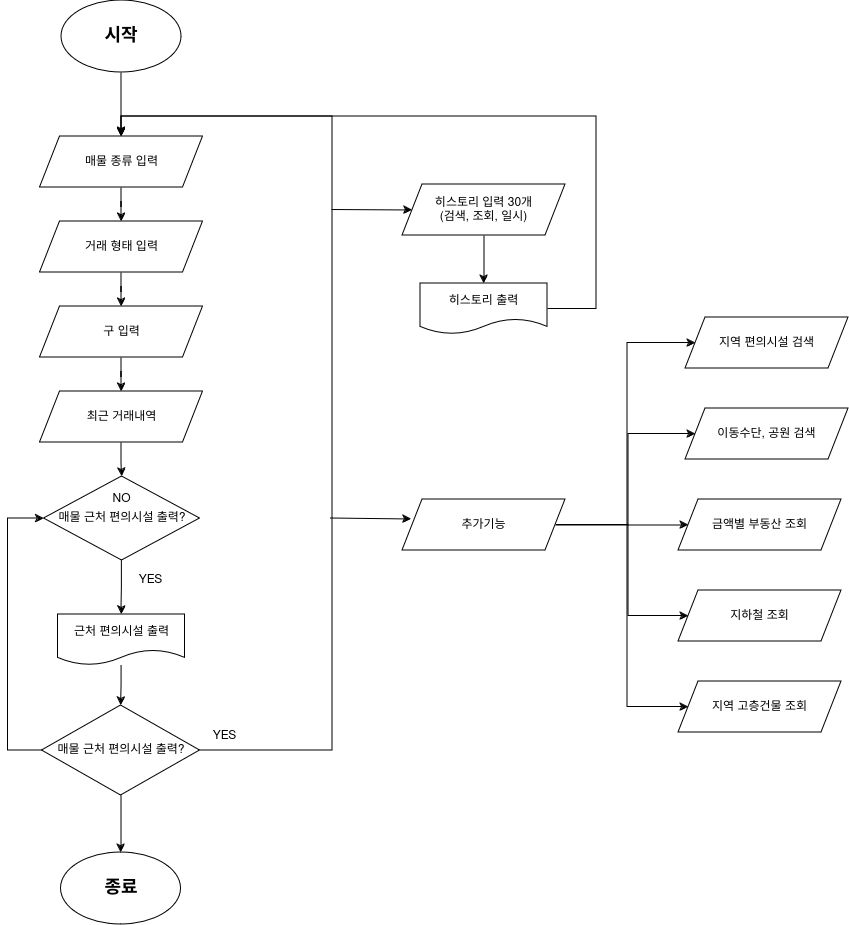

The diagram above was exported from draw.io. Its source (the exported page's mxGraphModel, read from the mxfile embedded in the PNG):
<mxGraphModel dx="1124" dy="1239" grid="0" gridSize="10" guides="1" tooltips="1" connect="1" arrows="1" fold="1" page="1" pageScale="1" pageWidth="827" pageHeight="1169" math="0" shadow="0">
  <root>
    <mxCell id="0" />
    <mxCell id="1" parent="0" />
    <mxCell id="SYZmt_-bxEIqJFzFAYsZ-3" style="edgeStyle=orthogonalEdgeStyle;rounded=0;orthogonalLoop=1;jettySize=auto;html=1;entryX=0.5;entryY=0;entryDx=0;entryDy=0;" parent="1" source="SYZmt_-bxEIqJFzFAYsZ-1" edge="1">
      <mxGeometry relative="1" as="geometry">
        <mxPoint x="368.0000000000002" y="170" as="targetPoint" />
      </mxGeometry>
    </mxCell>
    <mxCell id="SYZmt_-bxEIqJFzFAYsZ-1" value="&lt;b&gt;&lt;font style=&quot;font-size: 18px;&quot;&gt;시작&lt;/font&gt;&lt;/b&gt;" style="ellipse;whiteSpace=wrap;html=1;" parent="1" vertex="1">
      <mxGeometry x="308" y="35" width="120" height="72" as="geometry" />
    </mxCell>
    <mxCell id="SYZmt_-bxEIqJFzFAYsZ-28" style="edgeStyle=orthogonalEdgeStyle;rounded=0;orthogonalLoop=1;jettySize=auto;html=1;entryX=0.5;entryY=0;entryDx=0;entryDy=0;" parent="1" source="SYZmt_-bxEIqJFzFAYsZ-29" target="SYZmt_-bxEIqJFzFAYsZ-31" edge="1">
      <mxGeometry relative="1" as="geometry" />
    </mxCell>
    <mxCell id="SYZmt_-bxEIqJFzFAYsZ-29" value="매물 종류 입력" style="shape=parallelogram;perimeter=parallelogramPerimeter;whiteSpace=wrap;html=1;fixedSize=1;" parent="1" vertex="1">
      <mxGeometry x="286.51" y="171" width="163" height="51" as="geometry" />
    </mxCell>
    <mxCell id="SYZmt_-bxEIqJFzFAYsZ-30" style="edgeStyle=orthogonalEdgeStyle;rounded=0;orthogonalLoop=1;jettySize=auto;html=1;entryX=0.5;entryY=0;entryDx=0;entryDy=0;" parent="1" source="SYZmt_-bxEIqJFzFAYsZ-31" target="SYZmt_-bxEIqJFzFAYsZ-33" edge="1">
      <mxGeometry relative="1" as="geometry" />
    </mxCell>
    <mxCell id="SYZmt_-bxEIqJFzFAYsZ-31" value="거래 형태 입력" style="shape=parallelogram;perimeter=parallelogramPerimeter;whiteSpace=wrap;html=1;fixedSize=1;" parent="1" vertex="1">
      <mxGeometry x="286.51" y="256" width="163" height="51" as="geometry" />
    </mxCell>
    <mxCell id="SYZmt_-bxEIqJFzFAYsZ-32" value="" style="edgeStyle=orthogonalEdgeStyle;rounded=0;orthogonalLoop=1;jettySize=auto;html=1;" parent="1" source="SYZmt_-bxEIqJFzFAYsZ-33" target="SYZmt_-bxEIqJFzFAYsZ-35" edge="1">
      <mxGeometry relative="1" as="geometry" />
    </mxCell>
    <mxCell id="SYZmt_-bxEIqJFzFAYsZ-33" value="구 입력" style="shape=parallelogram;perimeter=parallelogramPerimeter;whiteSpace=wrap;html=1;fixedSize=1;" parent="1" vertex="1">
      <mxGeometry x="286.51" y="341" width="163" height="51" as="geometry" />
    </mxCell>
    <mxCell id="SYZmt_-bxEIqJFzFAYsZ-34" value="" style="edgeStyle=orthogonalEdgeStyle;rounded=0;orthogonalLoop=1;jettySize=auto;html=1;" parent="1" source="SYZmt_-bxEIqJFzFAYsZ-35" target="SYZmt_-bxEIqJFzFAYsZ-38" edge="1">
      <mxGeometry relative="1" as="geometry" />
    </mxCell>
    <mxCell id="SYZmt_-bxEIqJFzFAYsZ-35" value="최근 거래내역" style="shape=parallelogram;perimeter=parallelogramPerimeter;whiteSpace=wrap;html=1;fixedSize=1;" parent="1" vertex="1">
      <mxGeometry x="286.51" y="426" width="163" height="51" as="geometry" />
    </mxCell>
    <mxCell id="SYZmt_-bxEIqJFzFAYsZ-37" value="" style="edgeStyle=orthogonalEdgeStyle;rounded=0;orthogonalLoop=1;jettySize=auto;html=1;" parent="1" source="SYZmt_-bxEIqJFzFAYsZ-38" target="SYZmt_-bxEIqJFzFAYsZ-40" edge="1">
      <mxGeometry relative="1" as="geometry" />
    </mxCell>
    <mxCell id="SYZmt_-bxEIqJFzFAYsZ-38" value="매물 근처 편의시설 출력?" style="rhombus;whiteSpace=wrap;html=1;" parent="1" vertex="1">
      <mxGeometry x="290.51" y="511" width="156" height="84" as="geometry" />
    </mxCell>
    <mxCell id="SYZmt_-bxEIqJFzFAYsZ-51" value="" style="edgeStyle=orthogonalEdgeStyle;rounded=0;orthogonalLoop=1;jettySize=auto;html=1;" parent="1" source="SYZmt_-bxEIqJFzFAYsZ-40" target="SYZmt_-bxEIqJFzFAYsZ-42" edge="1">
      <mxGeometry relative="1" as="geometry" />
    </mxCell>
    <mxCell id="SYZmt_-bxEIqJFzFAYsZ-40" value="근처 편의시설 출력" style="shape=document;whiteSpace=wrap;html=1;boundedLbl=1;" parent="1" vertex="1">
      <mxGeometry x="304.51" y="649" width="127" height="51" as="geometry" />
    </mxCell>
    <mxCell id="SYZmt_-bxEIqJFzFAYsZ-41" style="edgeStyle=orthogonalEdgeStyle;rounded=0;orthogonalLoop=1;jettySize=auto;html=1;entryX=0;entryY=0.5;entryDx=0;entryDy=0;" parent="1" target="SYZmt_-bxEIqJFzFAYsZ-38" edge="1">
      <mxGeometry relative="1" as="geometry">
        <mxPoint x="289.51000000000045" y="785.0000000000002" as="sourcePoint" />
        <Array as="points">
          <mxPoint x="254.51" y="785" />
          <mxPoint x="254.51" y="553" />
        </Array>
      </mxGeometry>
    </mxCell>
    <mxCell id="SYZmt_-bxEIqJFzFAYsZ-46" style="edgeStyle=orthogonalEdgeStyle;rounded=0;orthogonalLoop=1;jettySize=auto;html=1;entryX=0.5;entryY=0;entryDx=0;entryDy=0;" parent="1" source="SYZmt_-bxEIqJFzFAYsZ-42" target="SYZmt_-bxEIqJFzFAYsZ-29" edge="1">
      <mxGeometry relative="1" as="geometry">
        <Array as="points">
          <mxPoint x="579" y="785" />
          <mxPoint x="579" y="151" />
          <mxPoint x="368" y="151" />
        </Array>
      </mxGeometry>
    </mxCell>
    <mxCell id="SYZmt_-bxEIqJFzFAYsZ-53" value="" style="edgeStyle=orthogonalEdgeStyle;rounded=0;orthogonalLoop=1;jettySize=auto;html=1;" parent="1" source="SYZmt_-bxEIqJFzFAYsZ-42" target="SYZmt_-bxEIqJFzFAYsZ-52" edge="1">
      <mxGeometry relative="1" as="geometry" />
    </mxCell>
    <mxCell id="SYZmt_-bxEIqJFzFAYsZ-42" value="매물 근처 편의시설 출력?" style="rhombus;whiteSpace=wrap;html=1;" parent="1" vertex="1">
      <mxGeometry x="288.51" y="740" width="158" height="90" as="geometry" />
    </mxCell>
    <mxCell id="SYZmt_-bxEIqJFzFAYsZ-43" value="YES" style="text;html=1;align=center;verticalAlign=middle;resizable=0;points=[];autosize=1;strokeColor=none;fillColor=none;" parent="1" vertex="1">
      <mxGeometry x="375.51" y="602" width="42" height="26" as="geometry" />
    </mxCell>
    <mxCell id="SYZmt_-bxEIqJFzFAYsZ-44" value="YES" style="text;html=1;align=center;verticalAlign=middle;resizable=0;points=[];autosize=1;strokeColor=none;fillColor=none;" parent="1" vertex="1">
      <mxGeometry x="449.51" y="758" width="42" height="26" as="geometry" />
    </mxCell>
    <mxCell id="SYZmt_-bxEIqJFzFAYsZ-45" value="NO" style="text;html=1;align=center;verticalAlign=middle;resizable=0;points=[];autosize=1;strokeColor=none;fillColor=none;" parent="1" vertex="1">
      <mxGeometry x="349.51" y="521" width="36" height="26" as="geometry" />
    </mxCell>
    <mxCell id="SYZmt_-bxEIqJFzFAYsZ-50" value="" style="edgeStyle=orthogonalEdgeStyle;rounded=0;orthogonalLoop=1;jettySize=auto;html=1;" parent="1" source="SYZmt_-bxEIqJFzFAYsZ-47" target="SYZmt_-bxEIqJFzFAYsZ-49" edge="1">
      <mxGeometry relative="1" as="geometry" />
    </mxCell>
    <mxCell id="SYZmt_-bxEIqJFzFAYsZ-47" value="&lt;div&gt;히스토리 입력 30개&lt;br&gt;&lt;/div&gt;&lt;div&gt;(검색, 조회, 일시)&lt;br&gt;&lt;/div&gt;" style="shape=parallelogram;perimeter=parallelogramPerimeter;whiteSpace=wrap;html=1;fixedSize=1;" parent="1" vertex="1">
      <mxGeometry x="649" y="219" width="163" height="51" as="geometry" />
    </mxCell>
    <mxCell id="SYZmt_-bxEIqJFzFAYsZ-48" value="" style="endArrow=classic;html=1;rounded=0;entryX=0;entryY=0.5;entryDx=0;entryDy=0;" parent="1" target="SYZmt_-bxEIqJFzFAYsZ-47" edge="1">
      <mxGeometry width="50" height="50" relative="1" as="geometry">
        <mxPoint x="578" y="244" as="sourcePoint" />
        <mxPoint x="630" y="224" as="targetPoint" />
      </mxGeometry>
    </mxCell>
    <mxCell id="SYZmt_-bxEIqJFzFAYsZ-54" style="edgeStyle=orthogonalEdgeStyle;rounded=0;orthogonalLoop=1;jettySize=auto;html=1;entryX=0.5;entryY=0;entryDx=0;entryDy=0;" parent="1" source="SYZmt_-bxEIqJFzFAYsZ-49" target="SYZmt_-bxEIqJFzFAYsZ-29" edge="1">
      <mxGeometry relative="1" as="geometry">
        <Array as="points">
          <mxPoint x="843" y="344" />
          <mxPoint x="843" y="151" />
          <mxPoint x="368" y="151" />
        </Array>
      </mxGeometry>
    </mxCell>
    <mxCell id="SYZmt_-bxEIqJFzFAYsZ-49" value="&lt;div&gt;히스토리 출력&lt;/div&gt;" style="shape=document;whiteSpace=wrap;html=1;boundedLbl=1;" parent="1" vertex="1">
      <mxGeometry x="667" y="318" width="127" height="51" as="geometry" />
    </mxCell>
    <mxCell id="SYZmt_-bxEIqJFzFAYsZ-52" value="&lt;font style=&quot;font-size: 18px;&quot;&gt;&lt;b&gt;종료&lt;/b&gt;&lt;/font&gt;" style="ellipse;whiteSpace=wrap;html=1;" parent="1" vertex="1">
      <mxGeometry x="307.51" y="887" width="120" height="72" as="geometry" />
    </mxCell>
    <mxCell id="-jrzqybV8BLIlO1-pJYr-8" value="" style="edgeStyle=orthogonalEdgeStyle;rounded=0;orthogonalLoop=1;jettySize=auto;html=1;" edge="1" parent="1" source="SYZmt_-bxEIqJFzFAYsZ-55" target="-jrzqybV8BLIlO1-pJYr-5">
      <mxGeometry relative="1" as="geometry" />
    </mxCell>
    <mxCell id="-jrzqybV8BLIlO1-pJYr-10" style="edgeStyle=orthogonalEdgeStyle;rounded=0;orthogonalLoop=1;jettySize=auto;html=1;entryX=0;entryY=0.5;entryDx=0;entryDy=0;" edge="1" parent="1" source="SYZmt_-bxEIqJFzFAYsZ-55" target="-jrzqybV8BLIlO1-pJYr-4">
      <mxGeometry relative="1" as="geometry">
        <Array as="points">
          <mxPoint x="875" y="560" />
          <mxPoint x="875" y="469" />
        </Array>
      </mxGeometry>
    </mxCell>
    <mxCell id="-jrzqybV8BLIlO1-pJYr-11" style="edgeStyle=orthogonalEdgeStyle;rounded=0;orthogonalLoop=1;jettySize=auto;html=1;entryX=0;entryY=0.5;entryDx=0;entryDy=0;" edge="1" parent="1" source="SYZmt_-bxEIqJFzFAYsZ-55" target="-jrzqybV8BLIlO1-pJYr-3">
      <mxGeometry relative="1" as="geometry">
        <Array as="points">
          <mxPoint x="874" y="560" />
          <mxPoint x="874" y="378" />
        </Array>
      </mxGeometry>
    </mxCell>
    <mxCell id="-jrzqybV8BLIlO1-pJYr-12" style="edgeStyle=orthogonalEdgeStyle;rounded=0;orthogonalLoop=1;jettySize=auto;html=1;entryX=0;entryY=0.5;entryDx=0;entryDy=0;" edge="1" parent="1" source="SYZmt_-bxEIqJFzFAYsZ-55" target="-jrzqybV8BLIlO1-pJYr-6">
      <mxGeometry relative="1" as="geometry">
        <Array as="points">
          <mxPoint x="875" y="560" />
          <mxPoint x="875" y="651" />
        </Array>
      </mxGeometry>
    </mxCell>
    <mxCell id="-jrzqybV8BLIlO1-pJYr-13" style="edgeStyle=orthogonalEdgeStyle;rounded=0;orthogonalLoop=1;jettySize=auto;html=1;entryX=0;entryY=0.5;entryDx=0;entryDy=0;" edge="1" parent="1" source="SYZmt_-bxEIqJFzFAYsZ-55" target="-jrzqybV8BLIlO1-pJYr-7">
      <mxGeometry relative="1" as="geometry">
        <Array as="points">
          <mxPoint x="874" y="560" />
          <mxPoint x="874" y="742" />
        </Array>
      </mxGeometry>
    </mxCell>
    <mxCell id="SYZmt_-bxEIqJFzFAYsZ-55" value="추가기능" style="shape=parallelogram;perimeter=parallelogramPerimeter;whiteSpace=wrap;html=1;fixedSize=1;" parent="1" vertex="1">
      <mxGeometry x="649" y="534" width="163" height="51" as="geometry" />
    </mxCell>
    <mxCell id="SYZmt_-bxEIqJFzFAYsZ-56" value="" style="endArrow=classic;html=1;rounded=0;entryX=0;entryY=0.5;entryDx=0;entryDy=0;" parent="1" edge="1">
      <mxGeometry width="50" height="50" relative="1" as="geometry">
        <mxPoint x="577" y="552.5" as="sourcePoint" />
        <mxPoint x="658" y="553.5" as="targetPoint" />
      </mxGeometry>
    </mxCell>
    <mxCell id="-jrzqybV8BLIlO1-pJYr-3" value="지역 편의시설 검색" style="shape=parallelogram;perimeter=parallelogramPerimeter;whiteSpace=wrap;html=1;fixedSize=1;" vertex="1" parent="1">
      <mxGeometry x="932" y="352" width="163" height="51" as="geometry" />
    </mxCell>
    <mxCell id="-jrzqybV8BLIlO1-pJYr-4" value="이동수단, 공원 검색" style="shape=parallelogram;perimeter=parallelogramPerimeter;whiteSpace=wrap;html=1;fixedSize=1;" vertex="1" parent="1">
      <mxGeometry x="932" y="443" width="163" height="51" as="geometry" />
    </mxCell>
    <mxCell id="-jrzqybV8BLIlO1-pJYr-5" value="금액별 부동산 조회" style="shape=parallelogram;perimeter=parallelogramPerimeter;whiteSpace=wrap;html=1;fixedSize=1;" vertex="1" parent="1">
      <mxGeometry x="925" y="534" width="163" height="51" as="geometry" />
    </mxCell>
    <mxCell id="-jrzqybV8BLIlO1-pJYr-6" value="지하철 조회" style="shape=parallelogram;perimeter=parallelogramPerimeter;whiteSpace=wrap;html=1;fixedSize=1;" vertex="1" parent="1">
      <mxGeometry x="925" y="625" width="163" height="51" as="geometry" />
    </mxCell>
    <mxCell id="-jrzqybV8BLIlO1-pJYr-7" value="지역 고층건물 조회" style="shape=parallelogram;perimeter=parallelogramPerimeter;whiteSpace=wrap;html=1;fixedSize=1;" vertex="1" parent="1">
      <mxGeometry x="925" y="716" width="163" height="51" as="geometry" />
    </mxCell>
  </root>
</mxGraphModel>